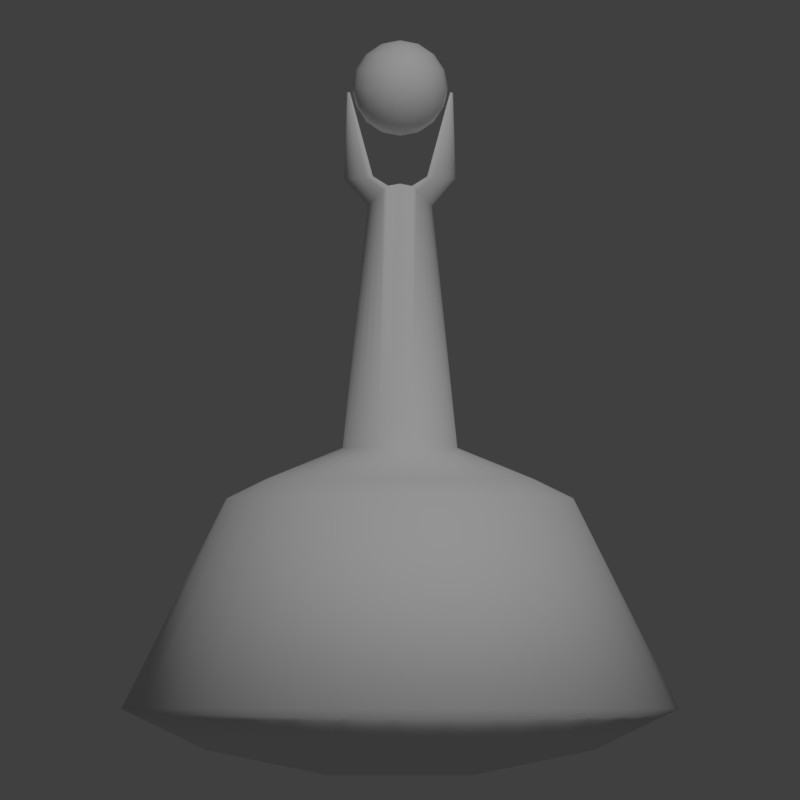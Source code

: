 # Source: cloak.blend  (saved by Blender 2.79.0; exported with 4.5.12 LTS)
import bpy
from mathutils import Matrix  # noqa: F401  (used for matrix-valued properties, if any)

bpy.ops.wm.read_factory_settings(use_empty=True)
scene = bpy.context.scene
scene.name = 'Scene'

# ---- collections
col_collection_1 = bpy.data.collections.new('Collection 1'); scene.collection.children.link(col_collection_1)

# ---- materials (node trees are filled in below, after node groups)
mat_eye = bpy.data.materials.new('Eye')
mat_eye.alpha_threshold = 0.0
mat_eye.use_transparent_shadow = False
mat_eye.roughness = 0.5
mat_eye.specular_intensity = 0.0
mat_metal_001 = bpy.data.materials.new('Metal.001')
mat_metal_001.alpha_threshold = 0.0
mat_metal_001.use_transparent_shadow = False
mat_metal_001.roughness = 0.5
mat_metal_001.specular_intensity = 0.0
mat_final = bpy.data.materials.new('final')
mat_final.alpha_threshold = 0.0
mat_final.use_transparent_shadow = False
mat_final.roughness = 0.5
mat_final.specular_intensity = 0.0

# ---- material node trees

# ---- world
world_world = bpy.data.worlds.new('World'); scene.world = world_world
world_world.color = (0.05088, 0.05088, 0.05088)
world_world.use_sun_shadow = False
world_world.sun_shadow_jitter_overblur = 0.0
world_world.cycles.sampling_method = 'MANUAL'

# ---- cameras
cam_camera = bpy.data.cameras.new('Camera')
cam_camera.type = 'ORTHO'
cam_camera.clip_end = 100.0
cam_camera.lens = 35.0
cam_camera.sensor_width = 32.0
cam_camera.sensor_height = 18.0
cam_camera.ortho_scale = 0.28
cam_camera.dof.focus_distance = 0.0
cam_camera.dof.aperture_fstop = 128.0

# ---- lights
light_lamp = bpy.data.lights.new('Lamp', 'SUN')
light_lamp.transmission_factor = 0.0
light_lamp.cutoff_distance = 30.0
light_lamp.angle = 0.1993
light_lamp.energy = 1.0
light_lamp.shadow_buffer_clip_start = 1.001
light_lamp.shadow_soft_size = 0.1
light_lamp.shadow_cascade_max_distance = 1000.0

# ---- meshes
me_sphere = bpy.data.meshes.new('Sphere')
me_sphere.from_pydata([(0.0, 0.7071, 0.7071), (0.0, 0.9239, 0.3827), (0.0, 0.9239, -0.3827), (0.0, 0.3827, -0.9239), (0.1464, 0.3536, 0.9239), (0.2706, 0.6533, 0.7071), (0.3536, 0.8536, 0.3827), (0.3827, 0.9239, -4.371e-08), (0.3536, 0.8536, -0.3827), (0.2706, 0.6533, -0.7071), (0.1464, 0.3536, -0.9239), (0.2706, 0.2706, 0.9239), (0.5, 0.5, 0.7071), (0.6533, 0.6533, 0.3827), (0.7071, 0.7071, -4.371e-08), (0.6533, 0.6533, -0.3827), (0.5, 0.5, -0.7071), (0.2706, 0.2706, -0.9239), (0.3536, 0.1464, 0.9239), (0.6533, 0.2706, 0.7071), (0.8536, 0.3536, 0.3827), (0.9239, 0.3827, -4.371e-08), (0.8536, 0.3536, -0.3827), (0.6533, 0.2706, -0.7071), (0.3536, 0.1464, -0.9239), (0.3827, 1.307e-07, 0.9239), (0.7071, 7.11e-08, 0.7071), (0.9239, 1.149e-08, 0.3827), (1.0, 1.149e-08, -4.371e-08), (0.9239, 1.149e-08, -0.3827), (0.7071, 7.11e-08, -0.7071), (0.3827, 5.62e-08, -0.9239), (0.3536, -0.1464, 0.9239), (0.6533, -0.2706, 0.7071), (0.8536, -0.3536, 0.3827), (0.9239, -0.3827, -4.371e-08), (0.8536, -0.3536, -0.3827), (0.6533, -0.2706, -0.7071), (0.3536, -0.1464, -0.9239), (0.2706, -0.2706, 0.9239), (0.5, -0.5, 0.7071), (0.6533, -0.6533, 0.3827), (0.7071, -0.7071, -4.371e-08), (0.6533, -0.6533, -0.3827), (0.5, -0.5, -0.7071), (0.2706, -0.2706, -0.9239), (0.1464, -0.3536, 0.9239), (0.2706, -0.6533, 0.7071), (0.3536, -0.8536, 0.3827), (0.3827, -0.9239, -4.371e-08), (0.3536, -0.8536, -0.3827), (0.2706, -0.6533, -0.7071), (0.1464, -0.3536, -0.9239), (-7.268e-08, -0.3827, 0.9239), (-2.664e-07, -0.7071, 0.7071), (-2.962e-07, -0.9239, 0.3827), (-3.26e-07, -1.0, -4.371e-08), (-2.962e-07, -0.9239, -0.3827), (-2.664e-07, -0.7071, -0.7071), (-1.621e-07, -0.3827, -0.9239), (-0.1464, -0.3536, 0.9239), (-0.2706, -0.6533, 0.7071), (-0.3536, -0.8536, 0.3827), (-0.3827, -0.9239, -4.371e-08), (-0.3536, -0.8536, -0.3827), (-0.2706, -0.6533, -0.7071), (-0.1464, -0.3536, -0.9239), (-0.2706, -0.2706, 0.9239), (-0.5, -0.5, 0.7071), (-0.6533, -0.6533, 0.3827), (-0.7071, -0.7071, -4.371e-08), (-0.6533, -0.6533, -0.3827), (-0.5, -0.5, -0.7071), (-0.2706, -0.2706, -0.9239), (-0.3536, -0.1464, 0.9239), (-0.6533, -0.2706, 0.7071), (-0.8536, -0.3536, 0.3827), (-0.9239, -0.3827, -4.371e-08), (-0.8536, -0.3536, -0.3827), (-0.6533, -0.2706, -0.7071), (-0.3536, -0.1464, -0.9239), (-0.3827, 2.499e-07, 0.9239), (-0.7071, 4.883e-07, 0.7071), (-0.9239, 5.181e-07, 0.3827), (-1.0, 6.075e-07, -4.371e-08), (-0.9239, 5.181e-07, -0.3827), (-0.7071, 4.883e-07, -0.7071), (-0.3827, 3.393e-07, -0.9239), (-0.3536, 0.1464, 0.9239), (-0.6533, 0.2706, 0.7071), (-0.8536, 0.3536, 0.3827), (-0.9239, 0.3827, -4.371e-08), (-0.8536, 0.3536, -0.3827), (-0.6533, 0.2706, -0.7071), (-0.3536, 0.1464, -0.9239), (-0.2706, 0.2706, 0.9239), (-0.5, 0.5, 0.7071), (-0.6533, 0.6533, 0.3827), (-0.7071, 0.7071, -4.371e-08), (-0.6533, 0.6533, -0.3827), (-0.5, 0.5, -0.7071), (-0.2706, 0.2706, -0.9239), (-0.1464, 0.3536, 0.9239), (-0.2706, 0.6533, 0.7071), (-0.3536, 0.8536, 0.3827), (-0.3827, 0.9239, -4.371e-08), (-0.3536, 0.8536, -0.3827), (-0.2706, 0.6533, -0.7071), (-0.1464, 0.3536, -0.9239), (-6.75e-14, 5.063e-14, 1.0), (1.061e-07, 0.3827, 0.9239), (6.575e-07, 1.0, -4.371e-08), (4.34e-07, 0.7071, -0.7071), (0.0, 1.51e-07, -1.0), (3.544e-07, 5.829, -12.98), (1.137, 5.717, -12.98), (2.231, 5.385, -12.98), (3.238, 4.847, -12.98), (4.122, 4.122, -12.98), (4.847, 3.238, -12.98), (5.385, 2.231, -12.98), (5.717, 1.137, -12.98), (5.829, 1.536e-06, -12.98), (5.717, -1.137, -12.98), (5.385, -2.231, -12.98), (4.847, -3.238, -12.98), (4.122, -4.122, -12.98), (3.238, -4.847, -12.98), (2.231, -5.385, -12.98), (1.137, -5.717, -12.98), (-1.545e-06, -5.829, -12.98), (-1.137, -5.717, -12.98), (-2.231, -5.385, -12.98), (-3.238, -4.847, -12.98), (-4.122, -4.122, -12.98), (-4.847, -3.238, -12.98), (-5.385, -2.231, -12.98), (-5.717, -1.137, -12.98), (-5.829, 6.724e-06, -12.98), (-5.717, 1.137, -12.98), (-5.385, 2.231, -12.98), (-4.847, 3.238, -12.98), (-4.122, 4.122, -12.98), (-3.238, 4.847, -12.98), (-2.231, 5.385, -12.98), (-1.137, 5.717, -12.98), (1.387, 3.349, -8.577), (-0.7073, -3.556, -8.577), (-3.556, -0.7073, -8.577), (3.556, 0.7073, -8.577), (-2.564, 2.564, -8.577), (1.387, -3.349, -8.577), (0.7073, 3.556, -8.577), (-2.014, -3.014, -8.577), (2.564, 2.564, -8.577), (-3.556, 0.7073, -8.577), (3.556, -0.7073, -8.577), (-3.349, -1.387, -8.577), (-1.387, 3.349, -8.577), (-8.269e-07, -3.625, -8.577), (-3.014, -2.014, -8.577), (3.349, 1.387, -8.577), (-3.014, 2.014, -8.577), (3.014, -2.014, -8.577), (2.014, -3.014, -8.577), (3.544e-07, 3.625, -8.577), (-1.387, -3.349, -8.577), (2.014, 3.014, -8.577), (-3.625, 4.596e-06, -8.577), (3.625, 1.369e-06, -8.577), (-2.014, 3.014, -8.577), (0.7073, -3.556, -8.577), (-2.564, -2.564, -8.577), (3.014, 2.014, -8.577), (-3.349, 1.387, -8.577), (3.349, -1.387, -8.577), (2.564, -2.564, -8.577), (-0.7073, 3.556, -8.577), (-0.5457, 2.743, -8.174), (4.34e-07, 2.797, -8.174), (0.5457, 2.743, -8.174), (2.584, 1.07, -8.174), (2.743, 0.5457, -8.174), (1.554, -2.326, -8.174), (1.978, -1.978, -8.174), (-1.554, -2.326, -8.174), (-1.07, -2.584, -8.174), (-2.797, 4.037e-06, -8.174), (-2.743, 0.5457, -8.174), (-1.07, 2.584, -8.174), (2.326, 1.554, -8.174), (2.326, -1.554, -8.174), (-0.5457, -2.743, -8.174), (-2.743, -0.5457, -8.174), (-1.554, 2.326, -8.174), (1.978, 1.978, -8.174), (2.584, -1.07, -8.174), (-4.774e-07, -2.797, -8.174), (-2.584, -1.07, -8.174), (-1.978, 1.978, -8.174), (1.554, 2.326, -8.174), (2.743, -0.5457, -8.174), (0.5457, -2.743, -8.174), (-2.326, -1.554, -8.174), (-2.326, 1.554, -8.174), (1.07, 2.584, -8.174), (2.797, 1.547e-06, -8.174), (1.07, -2.584, -8.174), (-1.978, -1.978, -8.174), (-2.584, 1.07, -8.174), (-0.2339, 1.176, -7.524), (5.851e-07, 1.199, -7.524), (0.2339, 1.176, -7.524), (1.108, 0.4589, -7.524), (1.176, 0.2339, -7.524), (0.6662, -0.997, -7.524), (0.8479, -0.8479, -7.524), (-0.6662, -0.997, -7.524), (-0.4589, -1.108, -7.524), (-1.199, 2.974e-06, -7.524), (-1.176, 0.2339, -7.524), (-0.4589, 1.108, -7.524), (0.997, 0.6662, -7.524), (0.997, -0.6662, -7.524), (-0.2339, -1.176, -7.524), (-1.176, -0.2339, -7.524), (-0.6662, 0.997, -7.524), (0.8479, 0.8479, -7.524), (1.108, -0.4589, -7.524), (1.944e-07, -1.199, -7.524), (-1.108, -0.4589, -7.524), (-0.8479, 0.8479, -7.524), (0.6662, 0.997, -7.524), (1.176, -0.2339, -7.524), (0.2339, -1.176, -7.524), (-0.997, -0.6662, -7.524), (-0.997, 0.6662, -7.524), (0.4589, 1.108, -7.524), (1.199, 1.907e-06, -7.524), (0.4589, -1.108, -7.524), (-0.8479, -0.8479, -7.524), (-1.108, 0.4589, -7.524), (-0.2503, 0.7302, -2.042), (8.418e-07, 0.7445, -1.999), (0.2503, 0.7302, -2.047), (0.634, 0.2849, -2.431), (0.664, 0.1453, -2.461), (0.4401, -0.6191, -2.237), (0.5199, -0.5265, -2.317), (-0.4401, -0.6191, -2.232), (-0.3491, -0.6879, -2.141), (-0.6741, 2.404e-06, -2.466), (-0.6639, 0.1453, -2.456), (-0.3491, 0.6879, -2.141), (0.5853, 0.4136, -2.382), (0.5853, -0.4136, -2.382), (-0.2503, -0.7302, -2.042), (-0.6639, -0.1452, -2.456), (-0.4401, 0.6191, -2.232), (0.5199, 0.5265, -2.317), (0.634, -0.2849, -2.431), (5.992e-07, -0.7445, -1.999), (-0.634, -0.2849, -2.426), (-0.5199, 0.5265, -2.312), (0.4401, 0.6191, -2.237), (0.664, -0.1452, -2.461), (0.2503, -0.7302, -2.047), (-0.5853, -0.4136, -2.377), (-0.5853, 0.4136, -2.377), (0.3491, 0.6879, -2.146), (0.6741, 1.741e-06, -2.471), (0.3491, -0.6879, -2.146), (-0.5199, -0.5265, -2.312), (-0.634, 0.2849, -2.426), (5.994e-07, 4.06, -13.84), (0.7921, 3.982, -13.84), (1.554, 3.751, -13.84), (2.256, 3.376, -13.84), (2.871, 2.871, -13.84), (3.376, 2.256, -13.84), (3.751, 1.554, -13.84), (3.982, 0.7921, -13.84), (4.06, 1.906e-06, -13.84), (3.982, -0.7921, -13.84), (3.751, -1.554, -13.84), (3.376, -2.256, -13.84), (2.871, -2.871, -13.84), (2.256, -3.376, -13.84), (1.554, -3.751, -13.84), (0.7921, -3.982, -13.84), (-7.236e-07, -4.06, -13.84), (-0.7921, -3.982, -13.84), (-1.554, -3.751, -13.84), (-2.256, -3.376, -13.84), (-2.871, -2.871, -13.84), (-3.376, -2.256, -13.84), (-3.751, -1.554, -13.84), (-3.982, -0.7921, -13.84), (-4.06, 5.52e-06, -13.84), (-3.982, 0.7921, -13.84), (-3.751, 1.554, -13.84), (-3.376, 2.256, -13.84), (-2.871, 2.871, -13.84), (-2.256, 3.376, -13.84), (-1.554, 3.751, -13.84), (-0.7921, 3.982, -13.84), (8.476e-07, 1.559, -14.36), (0.3042, 1.529, -14.36), (0.5967, 1.441, -14.36), (0.8663, 1.296, -14.36), (1.103, 1.103, -14.36), (1.296, 0.8663, -14.36), (1.441, 0.5967, -14.36), (1.529, 0.3042, -14.36), (1.559, 2.524e-06, -14.36), (1.529, -0.3042, -14.36), (1.441, -0.5967, -14.36), (1.296, -0.8663, -14.36), (1.103, -1.103, -14.36), (0.8663, -1.296, -14.36), (0.5967, -1.441, -14.36), (0.3042, -1.529, -14.36), (3.396e-07, -1.559, -14.36), (-0.3042, -1.529, -14.36), (-0.5967, -1.441, -14.36), (-0.8663, -1.296, -14.36), (-1.103, -1.103, -14.36), (-1.296, -0.8663, -14.36), (-1.441, -0.5967, -14.36), (-1.529, -0.3042, -14.36), (-1.559, 3.912e-06, -14.36), (-1.529, 0.3042, -14.36), (-1.441, 0.5967, -14.36), (-1.296, 0.8663, -14.36), (-1.103, 1.103, -14.36), (-0.8663, 1.296, -14.36), (-0.5967, 1.441, -14.36), (-0.3042, 1.529, -14.36), (-0.8363, -0.6191, -1.865), (-0.7081, -0.6879, -1.854), (-1.166, 1.981e-06, -1.894), (-1.152, 0.1453, -1.893), (-0.7081, 0.6879, -1.854), (-0.5689, 0.7302, -1.842), (-0.5689, -0.7302, -1.842), (-1.152, -0.1452, -1.893), (-0.8363, 0.6191, -1.865), (-1.109, -0.2849, -1.889), (-0.9487, 0.5265, -1.875), (-1.041, -0.4136, -1.883), (-1.041, 0.4136, -1.883), (-0.9487, -0.5265, -1.875), (-1.109, 0.2849, -1.889), (1.109, 0.2849, -1.894), (1.152, 0.1453, -1.898), (0.8363, -0.6191, -1.87), (0.9487, -0.5265, -1.88), (1.041, 0.4136, -1.888), (1.041, -0.4136, -1.888), (0.9487, 0.5265, -1.88), (1.109, -0.2849, -1.894), (0.8363, 0.6191, -1.87), (1.152, -0.1452, -1.898), (0.7081, 0.6879, -1.859), (1.166, 1.817e-06, -1.899), (0.5689, -0.7302, -1.847), (0.7081, -0.6879, -1.859), (0.5689, 0.7302, -1.847), (-1.073, -0.0619, -0.0877), (-1.061, -0.06878, -0.08657), (-1.106, 7.304e-07, -0.09058), (-1.105, 0.01453, -0.09045), (-1.061, 0.06879, -0.08657), (-1.047, 0.07302, -0.08536), (-1.047, -0.07302, -0.08536), (-1.105, -0.01452, -0.09046), (-1.073, 0.06191, -0.0877), (-1.101, -0.02849, -0.09009), (-1.085, 0.05265, -0.08868), (-1.094, -0.04136, -0.08949), (-1.094, 0.04136, -0.08949), (-1.085, -0.05265, -0.08868), (-1.101, 0.02849, -0.09009), (1.101, 0.02849, -0.09502), (1.105, 0.01453, -0.09539), (1.073, -0.0619, -0.09263), (1.085, -0.05264, -0.09361), (1.094, 0.04137, -0.09442), (1.094, -0.04136, -0.09442), (1.085, 0.05265, -0.09361), (1.101, -0.02849, -0.09502), (1.073, 0.06191, -0.09263), (1.105, -0.01452, -0.09539), (1.061, 0.06879, -0.09151), (1.106, 2.056e-06, -0.09551), (1.047, -0.07302, -0.09029), (1.061, -0.06878, -0.09151), (1.047, 0.07302, -0.09029)], [], [(0, 110, 4, 5), (3, 112, 9, 10), (2, 111, 7, 8), (1, 0, 5, 6), (110, 109, 4), (113, 3, 10), (112, 2, 8, 9), (111, 1, 6, 7), (8, 7, 14, 15), (6, 5, 12, 13), (4, 109, 11), (113, 10, 17), (9, 8, 15, 16), (7, 6, 13, 14), (5, 4, 11, 12), (10, 9, 16, 17), (113, 17, 24), (16, 15, 22, 23), (14, 13, 20, 21), (12, 11, 18, 19), (17, 16, 23, 24), (15, 14, 21, 22), (13, 12, 19, 20), (11, 109, 18), (21, 20, 27, 28), (19, 18, 25, 26), (24, 23, 30, 31), (22, 21, 28, 29), (20, 19, 26, 27), (18, 109, 25), (113, 24, 31), (23, 22, 29, 30), (31, 30, 37, 38), (29, 28, 35, 36), (27, 26, 33, 34), (25, 109, 32), (113, 31, 38), (30, 29, 36, 37), (28, 27, 34, 35), (26, 25, 32, 33), (34, 33, 40, 41), (32, 109, 39), (113, 38, 45), (37, 36, 43, 44), (35, 34, 41, 42), (33, 32, 39, 40), (38, 37, 44, 45), (36, 35, 42, 43), (113, 45, 52), (44, 43, 50, 51), (42, 41, 48, 49), (40, 39, 46, 47), (45, 44, 51, 52), (43, 42, 49, 50), (41, 40, 47, 48), (39, 109, 46), (47, 46, 53, 54), (52, 51, 58, 59), (50, 49, 56, 57), (48, 47, 54, 55), (46, 109, 53), (113, 52, 59), (51, 50, 57, 58), (49, 48, 55, 56), (59, 58, 65, 66), (57, 56, 63, 64), (55, 54, 61, 62), (53, 109, 60), (113, 59, 66), (58, 57, 64, 65), (56, 55, 62, 63), (54, 53, 60, 61), (60, 109, 67), (113, 66, 73), (65, 64, 71, 72), (63, 62, 69, 70), (61, 60, 67, 68), (66, 65, 72, 73), (64, 63, 70, 71), (62, 61, 68, 69), (72, 71, 78, 79), (70, 69, 76, 77), (68, 67, 74, 75), (73, 72, 79, 80), (71, 70, 77, 78), (69, 68, 75, 76), (67, 109, 74), (113, 73, 80), (80, 79, 86, 87), (78, 77, 84, 85), (76, 75, 82, 83), (74, 109, 81), (113, 80, 87), (79, 78, 85, 86), (77, 76, 83, 84), (75, 74, 81, 82), (85, 84, 91, 92), (83, 82, 89, 90), (81, 109, 88), (113, 87, 94), (86, 85, 92, 93), (84, 83, 90, 91), (82, 81, 88, 89), (87, 86, 93, 94), (113, 94, 101), (93, 92, 99, 100), (91, 90, 97, 98), (89, 88, 95, 96), (94, 93, 100, 101), (92, 91, 98, 99), (90, 89, 96, 97), (88, 109, 95), (98, 97, 104, 105), (96, 95, 102, 103), (101, 100, 107, 108), (99, 98, 105, 106), (97, 96, 103, 104), (95, 109, 102), (113, 101, 108), (100, 99, 106, 107), (108, 107, 112, 3), (106, 105, 111, 2), (104, 103, 0, 1), (102, 109, 110), (113, 108, 3), (107, 106, 2, 112), (105, 104, 1, 111), (103, 102, 110, 0), (114, 165, 152, 115), (115, 152, 146, 116), (116, 146, 167, 117), (117, 167, 154, 118), (118, 154, 173, 119), (119, 173, 161, 120), (120, 161, 149, 121), (121, 149, 169, 122), (122, 169, 156, 123), (123, 156, 175, 124), (124, 175, 163, 125), (125, 163, 176, 126), (126, 176, 164, 127), (127, 164, 151, 128), (128, 151, 171, 129), (129, 171, 159, 130), (130, 159, 147, 131), (131, 147, 166, 132), (132, 166, 153, 133), (133, 153, 172, 134), (134, 172, 160, 135), (135, 160, 157, 136), (136, 157, 148, 137), (137, 148, 168, 138), (138, 168, 155, 139), (139, 155, 174, 140), (140, 174, 162, 141), (141, 162, 150, 142), (142, 150, 170, 143), (143, 170, 158, 144), (144, 158, 177, 145), (145, 177, 165, 114), (134, 135, 295, 294), (163, 175, 196, 191), (199, 204, 236, 231), (165, 177, 178, 179), (146, 152, 180, 205), (147, 159, 197, 192), (152, 165, 179, 180), (169, 149, 182, 206), (148, 157, 198, 193), (149, 161, 181, 182), (151, 164, 183, 207), (170, 150, 199, 194), (164, 176, 184, 183), (172, 153, 185, 208), (154, 167, 200, 195), (153, 166, 186, 185), (174, 155, 188, 209), (175, 156, 201, 196), (155, 168, 187, 188), (159, 171, 202, 197), (177, 158, 189, 178), (157, 160, 203, 198), (161, 173, 190, 181), (150, 162, 204, 199), (176, 163, 191, 184), (167, 146, 205, 200), (166, 147, 192, 186), (156, 169, 206, 201), (168, 148, 193, 187), (171, 151, 207, 202), (158, 170, 194, 189), (160, 172, 208, 203), (173, 154, 195, 190), (162, 174, 209, 204), (234, 239, 271, 266), (184, 191, 223, 216), (200, 205, 237, 232), (186, 192, 224, 218), (201, 206, 238, 233), (187, 193, 225, 219), (202, 207, 239, 234), (189, 194, 226, 221), (203, 208, 240, 235), (190, 195, 227, 222), (204, 209, 241, 236), (191, 196, 228, 223), (179, 178, 210, 211), (205, 180, 212, 237), (192, 197, 229, 224), (180, 179, 211, 212), (206, 182, 214, 238), (193, 198, 230, 225), (182, 181, 213, 214), (207, 183, 215, 239), (194, 199, 231, 226), (183, 184, 216, 215), (208, 185, 217, 240), (195, 200, 232, 227), (185, 186, 218, 217), (209, 188, 220, 241), (196, 201, 233, 228), (188, 187, 219, 220), (197, 202, 234, 229), (178, 189, 221, 210), (198, 203, 235, 230), (181, 190, 222, 213), (221, 226, 258, 253), (235, 240, 272, 267), (222, 227, 259, 254), (236, 241, 273, 268), (223, 228, 260, 255), (211, 210, 242, 243), (237, 212, 244, 269), (224, 229, 261, 256), (212, 211, 243, 244), (238, 214, 246, 270), (225, 230, 262, 257), (214, 213, 245, 246), (239, 215, 247, 271), (226, 231, 263, 258), (215, 216, 248, 247), (240, 217, 249, 272), (227, 232, 264, 259), (217, 218, 250, 249), (241, 220, 252, 273), (228, 233, 265, 260), (220, 219, 251, 252), (229, 234, 266, 261), (210, 221, 253, 242), (230, 235, 267, 262), (213, 222, 254, 245), (231, 236, 268, 263), (216, 223, 255, 248), (232, 237, 269, 264), (218, 224, 256, 250), (233, 238, 270, 265), (219, 225, 257, 251), (291, 292, 324, 323), (114, 115, 275, 274), (121, 122, 282, 281), (128, 129, 289, 288), (141, 142, 302, 301), (135, 136, 296, 295), (122, 123, 283, 282), (115, 116, 276, 275), (129, 130, 290, 289), (142, 143, 303, 302), (116, 117, 277, 276), (123, 124, 284, 283), (136, 137, 297, 296), (130, 131, 291, 290), (143, 144, 304, 303), (117, 118, 278, 277), (124, 125, 285, 284), (137, 138, 298, 297), (131, 132, 292, 291), (144, 145, 305, 304), (118, 119, 279, 278), (145, 114, 274, 305), (125, 126, 286, 285), (138, 139, 299, 298), (132, 133, 293, 292), (119, 120, 280, 279), (126, 127, 287, 286), (139, 140, 300, 299), (133, 134, 294, 293), (120, 121, 281, 280), (127, 128, 288, 287), (140, 141, 301, 300), (306, 307, 308, 309, 310, 311, 312, 313, 314, 315, 316, 317, 318, 319, 320, 321, 322, 323, 324, 325, 326, 327, 328, 329, 330, 331, 332, 333, 334, 335, 336, 337), (278, 279, 311, 310), (305, 274, 306, 337), (292, 293, 325, 324), (279, 280, 312, 311), (293, 294, 326, 325), (280, 281, 313, 312), (294, 295, 327, 326), (281, 282, 314, 313), (295, 296, 328, 327), (282, 283, 315, 314), (296, 297, 329, 328), (283, 284, 316, 315), (297, 298, 330, 329), (284, 285, 317, 316), (298, 299, 331, 330), (285, 286, 318, 317), (299, 300, 332, 331), (286, 287, 319, 318), (300, 301, 333, 332), (287, 288, 320, 319), (274, 275, 307, 306), (301, 302, 334, 333), (288, 289, 321, 320), (275, 276, 308, 307), (302, 303, 335, 334), (289, 290, 322, 321), (276, 277, 309, 308), (303, 304, 336, 335), (290, 291, 323, 322), (277, 278, 310, 309), (304, 305, 337, 336), (244, 243, 261, 266), (243, 242, 256, 261), (248, 255, 358, 356), (244, 266, 365, 367), (256, 242, 343, 344), (264, 269, 363, 361), (245, 254, 357, 353), (271, 247, 355, 366), (270, 246, 354, 364), (255, 260, 360, 358), (273, 252, 341, 352), (258, 263, 348, 346), (272, 249, 338, 351), (257, 262, 347, 345), (263, 268, 350, 348), (242, 253, 342, 343), (341, 340, 370, 371), (347, 349, 379, 377), (338, 339, 369, 368), (346, 348, 378, 376), (344, 343, 373, 374), (345, 347, 377, 375), (352, 341, 371, 382), (250, 256, 344, 339), (251, 257, 345, 340), (267, 272, 351, 349), (253, 258, 346, 342), (268, 273, 352, 350), (249, 250, 339, 338), (252, 251, 340, 341), (262, 267, 349, 347), (355, 356, 386, 385), (361, 363, 393, 391), (354, 353, 383, 384), (360, 362, 392, 390), (367, 365, 395, 397), (359, 361, 391, 389), (366, 355, 385, 396), (265, 270, 364, 362), (266, 271, 366, 365), (246, 245, 353, 354), (259, 264, 361, 359), (247, 248, 356, 355), (260, 265, 362, 360), (254, 259, 359, 357), (269, 244, 367, 363), (373, 372, 369, 374), (369, 372, 376, 368), (376, 378, 381, 368), (378, 380, 379, 381), (379, 380, 382, 377), (377, 382, 371, 375), (371, 370, 375), (348, 350, 380, 378), (343, 342, 372, 373), (349, 351, 381, 379), (339, 344, 374, 369), (350, 352, 382, 380), (340, 345, 375, 370), (351, 338, 368, 381), (342, 346, 376, 372), (396, 393, 397, 395), (391, 393, 396, 385), (386, 389, 391, 385), (388, 387, 389, 386), (383, 387, 388, 390), (384, 383, 390, 392), (392, 394, 384), (362, 364, 394, 392), (353, 357, 387, 383), (365, 366, 396, 395), (356, 358, 388, 386), (363, 367, 397, 393), (357, 359, 389, 387), (364, 354, 384, 394), (358, 360, 390, 388)])
me_sphere.polygons.foreach_set('use_smooth', [True] * 397)
me_sphere.polygons.foreach_set('material_index', [2, 2, 2, 2, 2, 2, 2, 2, 2, 2, 2, 2, 2, 2, 2, 2, 2, 2, 2, 2, 2, 2, 2, 2, 2, 2, 2, 2, 2, 2, 2, 2, 2, 2, 2, 2, 2, 2, 2, 2, 2, 2, 2, 2, 2, 2, 2, 2, 2, 2, 2, 2, 2, 2, 2, 2, 2, 2, 2, 2, 2, 2, 2, 2, 2, 2, 2, 2, 2, 2, 2, 2, 2, 2, 2, 2, 2, 2, 2, 2, 2, 2, 2, 2, 2, 2, 2, 2, 2, 2, 2, 2, 2, 2, 2, 2, 2, 2, 2, 2, 2, 2, 2, 2, 2, 2, 2, 2, 2, 2, 2, 2, 2, 2, 2, 2, 2, 2, 2, 2, 2, 2, 2, 2, 2, 2, 2, 2, 2, 2, 2, 2, 2, 2, 2, 2, 2, 2, 2, 2, 2, 2, 2, 2, 2, 2, 2, 2, 2, 2, 2, 2, 2, 2, 2, 2, 2, 2, 2, 2, 2, 2, 2, 2, 2, 2, 2, 2, 2, 2, 2, 2, 2, 2, 2, 2, 2, 2, 2, 2, 2, 2, 2, 2, 2, 2, 2, 2, 2, 2, 2, 2, 2, 2, 2, 2, 2, 2, 2, 2, 2, 2, 2, 2, 2, 2, 2, 2, 2, 2, 2, 2, 2, 2, 2, 2, 2, 2, 2, 2, 2, 2, 2, 2, 2, 2, 2, 2, 2, 2, 2, 2, 2, 2, 2, 2, 2, 2, 2, 2, 2, 2, 2, 2, 2, 2, 2, 2, 2, 2, 2, 2, 2, 2, 2, 2, 2, 2, 2, 2, 2, 2, 2, 2, 2, 2, 2, 2, 2, 2, 2, 2, 2, 2, 2, 2, 2, 2, 2, 2, 2, 2, 2, 2, 2, 2, 2, 2, 2, 2, 2, 2, 2, 2, 2, 2, 2, 2, 2, 2, 2, 2, 2, 2, 2, 2, 2, 2, 2, 2, 2, 2, 2, 2, 2, 2, 2, 2, 2, 2, 2, 2, 2, 2, 2, 2, 2, 2, 2, 2, 2, 2, 2, 2, 2, 2, 2, 2, 2, 2, 2, 2, 2, 2, 2, 2, 2, 2, 2, 2, 2, 2, 2, 2, 2, 2, 2, 2, 2, 2, 2, 2, 2, 2, 2, 2, 2, 2, 2, 2, 2, 2, 2, 2, 2, 2, 2, 2, 2, 2, 2, 2, 2, 2, 2, 2, 2, 2, 2, 2, 2, 2, 2, 2, 2, 2, 2])
_uv = me_sphere.uv_layers.new(name='UVMap')
_uv.uv.foreach_set('vector', [0.8847, 0.8577, 0.8873, 0.8437, 0.8943, 0.8437, 0.8976, 0.8577, 0.4754, 0.6935, 0.4605, 0.6908, 0.4655, 0.6797, 0.4781, 0.6875, 0.8906, 0.6852, 0.8897, 0.7011, 0.8724, 0.7016, 0.8746, 0.6857, 0.8898, 0.7181, 0.8908, 0.7335, 0.8786, 0.7339, 0.8738, 0.7186, 0.8873, 0.8437, 0.8907, 0.8274, 0.8943, 0.8437, 0.493, 0.6968, 0.4754, 0.6935, 0.4781, 0.6875, 0.8922, 0.6727, 0.8906, 0.6852, 0.8746, 0.6857, 0.88, 0.6731, 0.8897, 0.7011, 0.8898, 0.7181, 0.8738, 0.7186, 0.8724, 0.7016, 0.8746, 0.6857, 0.8724, 0.7016, 0.8587, 0.7031, 0.8619, 0.6871, 0.8738, 0.7186, 0.8786, 0.7339, 0.8689, 0.735, 0.8611, 0.72, 0.8943, 0.8437, 0.8907, 0.8274, 0.9007, 0.8413, 0.493, 0.6968, 0.4781, 0.6875, 0.483, 0.6829, 0.4655, 0.6797, 0.457, 0.6744, 0.469, 0.6633, 0.4746, 0.6712, 0.8724, 0.7016, 0.8738, 0.7186, 0.8611, 0.72, 0.8587, 0.7031, 0.8976, 0.8577, 0.8943, 0.8437, 0.9007, 0.8413, 0.9095, 0.8531, 0.4781, 0.6875, 0.4655, 0.6797, 0.4746, 0.6712, 0.483, 0.6829, 0.493, 0.6968, 0.483, 0.6829, 0.4895, 0.6804, 0.5149, 0.794, 0.5209, 0.8068, 0.5059, 0.8053, 0.5034, 0.7929, 0.5228, 0.8228, 0.5202, 0.8397, 0.5052, 0.8382, 0.5065, 0.8212, 0.9095, 0.8531, 0.9007, 0.8413, 0.9057, 0.8367, 0.9186, 0.8446, 0.483, 0.6829, 0.4746, 0.6712, 0.4865, 0.6666, 0.4895, 0.6804, 0.5209, 0.8068, 0.5228, 0.8228, 0.5065, 0.8212, 0.5059, 0.8053, 0.5202, 0.8397, 0.5136, 0.8547, 0.5021, 0.8536, 0.5052, 0.8382, 0.9007, 0.8413, 0.8907, 0.8274, 0.9057, 0.8367, 0.5065, 0.8212, 0.5052, 0.8382, 0.4884, 0.8376, 0.4883, 0.8207, 0.9186, 0.8446, 0.9057, 0.8367, 0.9083, 0.8306, 0.9236, 0.8335, 0.4895, 0.6804, 0.4865, 0.6666, 0.4995, 0.6666, 0.4965, 0.6804, 0.5059, 0.8053, 0.5065, 0.8212, 0.4883, 0.8207, 0.4891, 0.8048, 0.5052, 0.8382, 0.5021, 0.8536, 0.4893, 0.8532, 0.4884, 0.8376, 0.9057, 0.8367, 0.8907, 0.8274, 0.9083, 0.8306, 0.493, 0.6968, 0.4895, 0.6804, 0.4965, 0.6804, 0.5034, 0.7929, 0.5059, 0.8053, 0.4891, 0.8048, 0.4906, 0.7925, 0.4965, 0.6804, 0.4995, 0.6666, 0.5114, 0.6712, 0.5029, 0.6829, 0.4891, 0.8048, 0.4883, 0.8207, 0.471, 0.8212, 0.4731, 0.8053, 0.4884, 0.8376, 0.4893, 0.8532, 0.477, 0.8536, 0.4723, 0.8382, 0.9083, 0.8306, 0.8907, 0.8274, 0.9083, 0.8241, 0.493, 0.6968, 0.4965, 0.6804, 0.5029, 0.6829, 0.4906, 0.7925, 0.4891, 0.8048, 0.4731, 0.8053, 0.4783, 0.7929, 0.4883, 0.8207, 0.4884, 0.8376, 0.4723, 0.8382, 0.471, 0.8212, 0.9236, 0.8335, 0.9083, 0.8306, 0.9083, 0.8241, 0.9236, 0.8214, 0.4723, 0.8382, 0.477, 0.8536, 0.4671, 0.8547, 0.4595, 0.8397, 0.9083, 0.8241, 0.8907, 0.8274, 0.9057, 0.8181, 0.493, 0.6968, 0.5029, 0.6829, 0.5079, 0.6875, 0.5114, 0.6712, 0.517, 0.6633, 0.5289, 0.6744, 0.5205, 0.6797, 0.471, 0.8212, 0.4723, 0.8382, 0.4595, 0.8397, 0.457, 0.8228, 0.9236, 0.8214, 0.9083, 0.8241, 0.9057, 0.8181, 0.9186, 0.8103, 0.5029, 0.6829, 0.5114, 0.6712, 0.5205, 0.6797, 0.5079, 0.6875, 0.4731, 0.8053, 0.471, 0.8212, 0.457, 0.8228, 0.4602, 0.8068, 0.493, 0.6968, 0.5079, 0.6875, 0.5106, 0.6935, 0.9166, 0.7364, 0.9225, 0.7493, 0.9074, 0.7479, 0.9051, 0.7354, 0.9243, 0.7654, 0.9218, 0.7822, 0.9066, 0.7808, 0.9079, 0.7639, 0.9186, 0.8103, 0.9057, 0.8181, 0.9007, 0.8135, 0.9095, 0.8018, 0.5079, 0.6875, 0.5205, 0.6797, 0.5255, 0.6908, 0.5106, 0.6935, 0.9225, 0.7493, 0.9243, 0.7654, 0.9079, 0.7639, 0.9074, 0.7479, 0.9218, 0.7822, 0.9153, 0.7972, 0.9037, 0.7962, 0.9066, 0.7808, 0.9057, 0.8181, 0.8907, 0.8274, 0.9007, 0.8135, 0.9095, 0.8018, 0.9007, 0.8135, 0.8943, 0.811, 0.8976, 0.7972, 0.5106, 0.6935, 0.5255, 0.6908, 0.5255, 0.7028, 0.5106, 0.7, 0.9074, 0.7479, 0.9079, 0.7639, 0.8897, 0.7634, 0.8906, 0.7474, 0.9066, 0.7808, 0.9037, 0.7962, 0.8908, 0.7958, 0.8898, 0.7803, 0.9007, 0.8135, 0.8907, 0.8274, 0.8943, 0.811, 0.493, 0.6968, 0.5106, 0.6935, 0.5106, 0.7, 0.9051, 0.7354, 0.9074, 0.7479, 0.8906, 0.7474, 0.8922, 0.735, 0.9079, 0.7639, 0.9066, 0.7808, 0.8898, 0.7803, 0.8897, 0.7634, 0.5106, 0.7, 0.5255, 0.7028, 0.5205, 0.7139, 0.5079, 0.706, 0.8906, 0.7474, 0.8897, 0.7634, 0.8724, 0.7639, 0.8746, 0.7479, 0.8898, 0.7803, 0.8908, 0.7958, 0.8786, 0.7962, 0.8738, 0.7808, 0.8943, 0.811, 0.8907, 0.8274, 0.8873, 0.811, 0.493, 0.6968, 0.5106, 0.7, 0.5079, 0.706, 0.8922, 0.735, 0.8906, 0.7474, 0.8746, 0.7479, 0.88, 0.7354, 0.8897, 0.7634, 0.8898, 0.7803, 0.8738, 0.7808, 0.8724, 0.7639, 0.8976, 0.7972, 0.8943, 0.811, 0.8873, 0.811, 0.8847, 0.7972, 0.8873, 0.811, 0.8907, 0.8274, 0.8808, 0.8135, 0.493, 0.6968, 0.5079, 0.706, 0.5029, 0.7106, 0.5205, 0.7139, 0.5289, 0.7191, 0.517, 0.7302, 0.5114, 0.7224, 0.8724, 0.7639, 0.8738, 0.7808, 0.8611, 0.7822, 0.8587, 0.7654, 0.8847, 0.7972, 0.8873, 0.811, 0.8808, 0.8135, 0.8728, 0.8018, 0.5079, 0.706, 0.5205, 0.7139, 0.5114, 0.7224, 0.5029, 0.7106, 0.8746, 0.7479, 0.8724, 0.7639, 0.8587, 0.7654, 0.8619, 0.7493, 0.8738, 0.7808, 0.8786, 0.7962, 0.8689, 0.7972, 0.8611, 0.7822, 0.5149, 0.7318, 0.5209, 0.7446, 0.5059, 0.7431, 0.5034, 0.7306, 0.5228, 0.7606, 0.5202, 0.7774, 0.5052, 0.7759, 0.5065, 0.759, 0.8728, 0.8018, 0.8808, 0.8135, 0.8759, 0.8181, 0.8636, 0.8103, 0.5029, 0.7106, 0.5114, 0.7224, 0.4995, 0.727, 0.4965, 0.7131, 0.5209, 0.7446, 0.5228, 0.7606, 0.5065, 0.759, 0.5059, 0.7431, 0.5202, 0.7774, 0.5136, 0.7925, 0.5021, 0.7913, 0.5052, 0.7759, 0.8808, 0.8135, 0.8907, 0.8274, 0.8759, 0.8181, 0.493, 0.6968, 0.5029, 0.7106, 0.4965, 0.7131, 0.4965, 0.7131, 0.4995, 0.727, 0.4865, 0.727, 0.4895, 0.7131, 0.5059, 0.7431, 0.5065, 0.759, 0.4883, 0.7584, 0.4891, 0.7426, 0.5052, 0.7759, 0.5021, 0.7913, 0.4893, 0.7909, 0.4884, 0.7754, 0.8759, 0.8181, 0.8907, 0.8274, 0.8732, 0.8241, 0.493, 0.6968, 0.4965, 0.7131, 0.4895, 0.7131, 0.5034, 0.7306, 0.5059, 0.7431, 0.4891, 0.7426, 0.4906, 0.7302, 0.5065, 0.759, 0.5052, 0.7759, 0.4884, 0.7754, 0.4883, 0.7584, 0.8636, 0.8103, 0.8759, 0.8181, 0.8732, 0.8241, 0.8587, 0.8215, 0.4891, 0.7426, 0.4883, 0.7584, 0.471, 0.759, 0.4731, 0.7431, 0.4884, 0.7754, 0.4893, 0.7909, 0.477, 0.7913, 0.4723, 0.7759, 0.8732, 0.8241, 0.8907, 0.8274, 0.8732, 0.8306, 0.493, 0.6968, 0.4895, 0.7131, 0.483, 0.7106, 0.4906, 0.7302, 0.4891, 0.7426, 0.4731, 0.7431, 0.4783, 0.7306, 0.4883, 0.7584, 0.4884, 0.7754, 0.4723, 0.7759, 0.471, 0.759, 0.8587, 0.8215, 0.8732, 0.8241, 0.8732, 0.8306, 0.8587, 0.8335, 0.4895, 0.7131, 0.4865, 0.727, 0.4746, 0.7224, 0.483, 0.7106, 0.493, 0.6968, 0.483, 0.7106, 0.4781, 0.706, 0.4746, 0.7224, 0.469, 0.7302, 0.457, 0.7191, 0.4655, 0.7139, 0.471, 0.759, 0.4723, 0.7759, 0.4595, 0.7774, 0.457, 0.7606, 0.8587, 0.8335, 0.8732, 0.8306, 0.8759, 0.8367, 0.8636, 0.8446, 0.483, 0.7106, 0.4746, 0.7224, 0.4655, 0.7139, 0.4781, 0.706, 0.4731, 0.7431, 0.471, 0.759, 0.457, 0.7606, 0.4602, 0.7446, 0.4723, 0.7759, 0.477, 0.7913, 0.4671, 0.7925, 0.4595, 0.7774, 0.8732, 0.8306, 0.8907, 0.8274, 0.8759, 0.8367, 0.9243, 0.7031, 0.9218, 0.72, 0.9066, 0.7186, 0.9079, 0.7016, 0.8636, 0.8446, 0.8759, 0.8367, 0.8808, 0.8413, 0.8728, 0.8531, 0.4781, 0.706, 0.4655, 0.7139, 0.4605, 0.7028, 0.4754, 0.7, 0.9225, 0.6871, 0.9243, 0.7031, 0.9079, 0.7016, 0.9074, 0.6857, 0.9218, 0.72, 0.9153, 0.735, 0.9037, 0.7339, 0.9066, 0.7186, 0.8759, 0.8367, 0.8907, 0.8274, 0.8808, 0.8413, 0.493, 0.6968, 0.4781, 0.706, 0.4754, 0.7, 0.9166, 0.6742, 0.9225, 0.6871, 0.9074, 0.6857, 0.9051, 0.6731, 0.4754, 0.7, 0.4605, 0.7028, 0.4605, 0.6908, 0.4754, 0.6935, 0.9074, 0.6857, 0.9079, 0.7016, 0.8897, 0.7011, 0.8906, 0.6852, 0.9066, 0.7186, 0.9037, 0.7339, 0.8908, 0.7335, 0.8898, 0.7181, 0.8808, 0.8413, 0.8907, 0.8274, 0.8873, 0.8437, 0.493, 0.6968, 0.4754, 0.7, 0.4754, 0.6935, 0.9051, 0.6731, 0.9074, 0.6857, 0.8906, 0.6852, 0.8922, 0.6727, 0.9079, 0.7016, 0.9066, 0.7186, 0.8898, 0.7181, 0.8897, 0.7011, 0.8728, 0.8531, 0.8808, 0.8413, 0.8873, 0.8437, 0.8847, 0.8577, 0.773, 0.5386, 0.9926, 0.5239, 0.9942, 0.554, 0.7754, 0.5871, 0.7754, 0.5871, 0.9942, 0.554, 0.9967, 0.5822, 0.7794, 0.6324, 0.7794, 0.6324, 0.9967, 0.5822, 1.0, 0.6073, 0.7848, 0.6727, 0.5565, 0.3143, 0.7721, 0.3847, 0.7685, 0.407, 0.5507, 0.3503, 0.5507, 0.3503, 0.7685, 0.407, 0.7659, 0.4331, 0.5465, 0.3923, 0.5465, 0.3923, 0.7659, 0.4331, 0.7642, 0.462, 0.5438, 0.4387, 0.5438, 0.4387, 0.7642, 0.462, 0.7637, 0.4925, 0.5429, 0.4877, 0.5429, 0.4877, 0.7637, 0.4925, 0.7642, 0.5234, 0.5438, 0.5375, 0.5438, 0.5375, 0.7642, 0.5234, 0.7659, 0.5537, 0.5465, 0.5861, 0.5465, 0.5861, 0.7659, 0.5537, 0.7685, 0.582, 0.5507, 0.6316, 0.5507, 0.6316, 0.7685, 0.582, 0.7721, 0.6073, 0.5565, 0.6724, 0.2418, 0.5054, 0.457, 0.5754, 0.4537, 0.5981, 0.2365, 0.5418, 0.2365, 0.5418, 0.4537, 0.5981, 0.4512, 0.6244, 0.2325, 0.5842, 0.2325, 0.5842, 0.4512, 0.6244, 0.4497, 0.6535, 0.23, 0.6308, 0.23, 0.6308, 0.4497, 0.6535, 0.4492, 0.684, 0.2292, 0.68, 0.2292, 0.68, 0.4492, 0.684, 0.4497, 0.715, 0.23, 0.7297, 0.23, 0.7297, 0.4497, 0.715, 0.4512, 0.7451, 0.2325, 0.7781, 0.2325, 0.7781, 0.4512, 0.7451, 0.4537, 0.7732, 0.2365, 0.8234, 0.2365, 0.8234, 0.4537, 0.7732, 0.457, 0.7983, 0.2418, 0.8638, 0.01355, 0.5054, 0.2292, 0.5757, 0.2256, 0.5981, 0.007797, 0.5414, 0.007797, 0.5414, 0.2256, 0.5981, 0.2229, 0.6242, 0.003521, 0.5834, 0.003521, 0.5834, 0.2229, 0.6242, 0.2213, 0.6531, 0.0008889, 0.6298, 0.0008889, 0.6298, 0.2213, 0.6531, 0.2207, 0.6835, 0.0, 0.6788, 0.0, 0.6788, 0.2207, 0.6835, 0.2213, 0.7145, 0.0008888, 0.7285, 0.0008888, 0.7285, 0.2213, 0.7145, 0.2229, 0.7447, 0.003521, 0.7771, 0.003521, 0.7771, 0.2229, 0.7447, 0.2256, 0.7731, 0.007796, 0.8227, 0.007796, 0.8227, 0.2256, 0.7731, 0.2292, 0.7984, 0.01355, 0.8634, 0.7848, 0.3143, 1.0, 0.3844, 0.9967, 0.4071, 0.7794, 0.3508, 0.7794, 0.3508, 0.9967, 0.4071, 0.9942, 0.4334, 0.7754, 0.3931, 0.7754, 0.3931, 0.9942, 0.4334, 0.9926, 0.4624, 0.773, 0.4398, 0.773, 0.4398, 0.9926, 0.4624, 0.9921, 0.493, 0.7721, 0.4889, 0.7721, 0.4889, 0.9921, 0.493, 0.9926, 0.5239, 0.773, 0.5386, 0.4823, 0.09161, 0.5121, 0.133, 0.4391, 0.1693, 0.4184, 0.1405, 0.5622, 0.2316, 0.5494, 0.203, 0.5871, 0.1926, 0.597, 0.2147, 0.8135, 0.07992, 0.8277, 0.09978, 0.7628, 0.1327, 0.7567, 0.1242, 0.7283, 0.0, 0.7609, 0.006037, 0.7503, 0.04063, 0.7252, 0.03597, 0.6625, 0.006047, 0.6951, 3.355e-06, 0.6995, 0.03597, 0.6744, 0.04064, 0.7283, 0.3143, 0.6951, 0.3143, 0.6995, 0.2785, 0.7252, 0.2785, 0.6951, 3.355e-06, 0.7283, 0.0, 0.7252, 0.03597, 0.6995, 0.03597, 0.5429, 0.1417, 0.5494, 0.1113, 0.5871, 0.1219, 0.5821, 0.1453, 0.874, 0.203, 0.8613, 0.2316, 0.8277, 0.2147, 0.8375, 0.1926, 0.5494, 0.1113, 0.5622, 0.08274, 0.597, 0.09981, 0.5871, 0.1219, 0.6318, 0.2965, 0.6041, 0.2793, 0.6293, 0.2514, 0.6507, 0.2647, 0.8193, 0.03508, 0.8428, 0.05697, 0.8135, 0.07992, 0.7953, 0.06304, 0.6041, 0.2793, 0.5806, 0.2574, 0.6112, 0.2345, 0.6293, 0.2514, 0.8193, 0.2792, 0.7916, 0.2964, 0.774, 0.2647, 0.7953, 0.2514, 0.6041, 0.0351, 0.6318, 0.0179, 0.6507, 0.04978, 0.6293, 0.06305, 0.7916, 0.2964, 0.7609, 0.3083, 0.7503, 0.2738, 0.774, 0.2647, 0.874, 0.1113, 0.8805, 0.1417, 0.8425, 0.1453, 0.8375, 0.1218, 0.5494, 0.203, 0.5429, 0.1727, 0.5821, 0.1692, 0.5871, 0.1926, 0.8805, 0.1417, 0.8805, 0.1726, 0.8425, 0.1692, 0.8425, 0.1453, 0.6951, 0.3143, 0.6625, 0.3083, 0.6744, 0.2738, 0.6995, 0.2785, 0.7609, 0.006037, 0.7916, 0.01788, 0.774, 0.04977, 0.7503, 0.04063, 0.8613, 0.2316, 0.8428, 0.2574, 0.8135, 0.2345, 0.8277, 0.2147, 0.5622, 0.08274, 0.5806, 0.057, 0.6112, 0.07994, 0.597, 0.09981, 0.8428, 0.05697, 0.8613, 0.08271, 0.8277, 0.09978, 0.8135, 0.07992, 0.5806, 0.2574, 0.5622, 0.2316, 0.597, 0.2147, 0.6112, 0.2345, 0.6318, 0.0179, 0.6625, 0.006047, 0.6744, 0.04064, 0.6507, 0.04978, 0.7609, 0.3083, 0.7283, 0.3143, 0.7252, 0.2785, 0.7503, 0.2738, 0.5429, 0.1727, 0.5429, 0.1417, 0.5821, 0.1453, 0.5821, 0.1692, 0.8805, 0.1726, 0.874, 0.203, 0.8375, 0.1926, 0.8425, 0.1692, 0.6625, 0.3083, 0.6318, 0.2965, 0.6507, 0.2647, 0.6744, 0.2738, 0.7916, 0.01788, 0.8193, 0.03508, 0.7953, 0.06304, 0.774, 0.04977, 0.8428, 0.2574, 0.8193, 0.2792, 0.7953, 0.2514, 0.8135, 0.2345, 0.5806, 0.057, 0.6041, 0.0351, 0.6293, 0.06305, 0.6112, 0.07994, 0.8613, 0.08271, 0.874, 0.1113, 0.8375, 0.1218, 0.8277, 0.09978, 0.6048, 0.6726, 0.6156, 0.6731, 0.6074, 0.9072, 0.6024, 0.9112, 0.6112, 0.2345, 0.597, 0.2147, 0.6639, 0.182, 0.67, 0.1905, 0.6507, 0.04978, 0.6744, 0.04064, 0.6971, 0.1073, 0.6869, 0.1113, 0.7503, 0.2738, 0.7252, 0.2785, 0.7188, 0.2093, 0.7296, 0.2073, 0.5821, 0.1692, 0.5821, 0.1453, 0.6575, 0.1522, 0.6575, 0.1624, 0.8425, 0.1692, 0.8375, 0.1926, 0.767, 0.1725, 0.7692, 0.1624, 0.6744, 0.2738, 0.6507, 0.2647, 0.6869, 0.2034, 0.6971, 0.2073, 0.774, 0.04977, 0.7953, 0.06304, 0.7489, 0.1169, 0.7398, 0.1113, 0.8135, 0.2345, 0.7953, 0.2514, 0.7489, 0.1977, 0.7567, 0.1905, 0.6112, 0.07994, 0.6293, 0.06305, 0.6778, 0.1169, 0.67, 0.1242, 0.8277, 0.09978, 0.8375, 0.1218, 0.767, 0.1422, 0.7628, 0.1327, 0.597, 0.2147, 0.5871, 0.1926, 0.6597, 0.1725, 0.6639, 0.182, 0.7252, 0.03597, 0.7503, 0.04063, 0.7296, 0.1073, 0.7188, 0.1053, 0.6744, 0.04064, 0.6995, 0.03597, 0.7079, 0.1053, 0.6971, 0.1073, 0.7252, 0.2785, 0.6995, 0.2785, 0.7079, 0.2093, 0.7188, 0.2093, 0.6995, 0.03597, 0.7252, 0.03597, 0.7188, 0.1053, 0.7079, 0.1053, 0.5821, 0.1453, 0.5871, 0.1219, 0.6597, 0.1422, 0.6575, 0.1522, 0.8375, 0.1926, 0.8277, 0.2147, 0.7628, 0.1819, 0.767, 0.1725, 0.5871, 0.1219, 0.597, 0.09981, 0.6639, 0.1327, 0.6597, 0.1422, 0.6507, 0.2647, 0.6293, 0.2514, 0.6778, 0.1977, 0.6869, 0.2034, 0.7953, 0.06304, 0.8135, 0.07992, 0.7567, 0.1242, 0.7489, 0.1169, 0.6293, 0.2514, 0.6112, 0.2345, 0.67, 0.1905, 0.6778, 0.1977, 0.7953, 0.2514, 0.774, 0.2647, 0.7398, 0.2034, 0.7489, 0.1977, 0.6293, 0.06305, 0.6507, 0.04978, 0.6869, 0.1113, 0.6778, 0.1169, 0.774, 0.2647, 0.7503, 0.2738, 0.7296, 0.2073, 0.7398, 0.2034, 0.8375, 0.1218, 0.8425, 0.1453, 0.7692, 0.1522, 0.767, 0.1422, 0.5871, 0.1926, 0.5821, 0.1692, 0.6575, 0.1624, 0.6597, 0.1725, 0.8425, 0.1453, 0.8425, 0.1692, 0.7692, 0.1624, 0.7692, 0.1522, 0.6995, 0.2785, 0.6744, 0.2738, 0.6971, 0.2073, 0.7079, 0.2093, 0.7503, 0.04063, 0.774, 0.04977, 0.7398, 0.1113, 0.7296, 0.1073, 0.8277, 0.2147, 0.8135, 0.2345, 0.7567, 0.1905, 0.7628, 0.1819, 0.597, 0.09981, 0.6112, 0.07994, 0.67, 0.1242, 0.6639, 0.1327, 0.7147, 0.673, 0.725, 0.6737, 0.7123, 0.9039, 0.7076, 0.9074, 0.9497, 5.505e-05, 0.959, 0.0004669, 0.9606, 0.2273, 0.9548, 0.2244, 0.8414, 0.6728, 0.8507, 0.6732, 0.8522, 0.8998, 0.8464, 0.8969, 0.888, 0.004681, 0.8969, 0.003186, 0.922, 0.2244, 0.9164, 0.2273, 0.7796, 0.6774, 0.7886, 0.6759, 0.8136, 0.8969, 0.8081, 0.8998, 0.6929, 0.6724, 0.7039, 0.6725, 0.7027, 0.9113, 0.6909, 0.9131, 0.6721, 0.6731, 0.6822, 0.6726, 0.6794, 0.9112, 0.6752, 0.9073, 0.5831, 0.6725, 0.5938, 0.6724, 0.5907, 0.9131, 0.5792, 0.9113, 0.6822, 0.6726, 0.6929, 0.6724, 0.6909, 0.9131, 0.6794, 0.9112, 0.8093, 0.6737, 0.8203, 0.673, 0.8333, 0.8939, 0.8265, 0.8939, 0.9286, 0.0003038, 0.9395, 0.0, 0.9484, 0.2224, 0.9416, 0.2214, 0.8203, 0.673, 0.8311, 0.6727, 0.84, 0.8949, 0.8333, 0.8939, 0.6156, 0.6731, 0.6259, 0.6738, 0.6121, 0.9038, 0.6074, 0.9072, 0.725, 0.6737, 0.7343, 0.6747, 0.7166, 0.9011, 0.7123, 0.9039, 0.6259, 0.6738, 0.6352, 0.6749, 0.6164, 0.901, 0.6121, 0.9038, 0.959, 0.0004669, 0.967, 0.00122, 0.9656, 0.2309, 0.9606, 0.2273, 0.8507, 0.6732, 0.8587, 0.6739, 0.8572, 0.9034, 0.8522, 0.8998, 0.5641, 0.6737, 0.5731, 0.673, 0.575, 0.9074, 0.5713, 0.9039, 0.8969, 0.003186, 0.9069, 0.001928, 0.9282, 0.2224, 0.922, 0.2244, 0.7886, 0.6759, 0.7986, 0.6747, 0.8198, 0.8949, 0.8136, 0.8969, 0.9069, 0.001928, 0.9176, 0.0009549, 0.9348, 0.2214, 0.9282, 0.2224, 0.5938, 0.6724, 0.6048, 0.6726, 0.6024, 0.9112, 0.5907, 0.9131, 0.7039, 0.6725, 0.7147, 0.673, 0.7076, 0.9074, 0.7027, 0.9113, 0.9395, 0.0, 0.9497, 5.505e-05, 0.9548, 0.2244, 0.9484, 0.2224, 0.8311, 0.6727, 0.8414, 0.6728, 0.8464, 0.8969, 0.84, 0.8949, 0.8805, 0.006354, 0.888, 0.004681, 0.9164, 0.2273, 0.9118, 0.2309, 0.7721, 0.6791, 0.7796, 0.6774, 0.8081, 0.8998, 0.8034, 0.9034, 0.6632, 0.6739, 0.6721, 0.6731, 0.6752, 0.9073, 0.6715, 0.9038, 0.5731, 0.673, 0.5831, 0.6725, 0.5792, 0.9113, 0.575, 0.9074, 0.7986, 0.6747, 0.8093, 0.6737, 0.8265, 0.8939, 0.8198, 0.8949, 0.9176, 0.0009549, 0.9286, 0.0003038, 0.9416, 0.2214, 0.9348, 0.2214, 0.3266, 0.08344, 0.361, 0.09671, 0.3059, 0.1928, 0.2927, 0.1877, 0.2447, 0.5054, 0.1923, 0.4957, 0.2163, 0.422, 0.2528, 0.4287, 2.232e-08, 0.2776, 0.0, 0.2278, 0.08237, 0.2354, 0.08237, 0.27, 0.1923, 0.009711, 0.2447, 0.0, 0.2528, 0.07668, 0.2163, 0.08344, 0.4823, 0.4138, 0.4445, 0.449, 0.392, 0.3894, 0.4184, 0.3649, 0.5121, 0.133, 0.5325, 0.179, 0.4533, 0.2014, 0.4391, 0.1693, 0.0, 0.2278, 0.01043, 0.179, 0.08964, 0.2014, 0.08237, 0.2354, 0.1923, 0.4957, 0.1429, 0.4766, 0.1819, 0.4087, 0.2163, 0.422, 0.2447, 0.0, 0.2982, 2.077e-08, 0.2901, 0.07668, 0.2528, 0.07668, 0.4445, 0.449, 0.4001, 0.4766, 0.361, 0.4087, 0.392, 0.3894, 0.1429, 0.4766, 0.09842, 0.449, 0.1509, 0.3894, 0.1819, 0.4087, 0.01043, 0.179, 0.0309, 0.133, 0.1039, 0.1693, 0.08964, 0.2014, 0.5325, 0.179, 0.5429, 0.2278, 0.4606, 0.2354, 0.4533, 0.2014, 0.2982, 2.077e-08, 0.3507, 0.009711, 0.3266, 0.08344, 0.2901, 0.07668, 0.4001, 0.4766, 0.3507, 0.4957, 0.3266, 0.422, 0.361, 0.4087, 0.09842, 0.449, 0.06061, 0.4138, 0.1246, 0.3649, 0.1509, 0.3894, 0.0309, 0.133, 0.06061, 0.09161, 0.1246, 0.1405, 0.1039, 0.1693, 0.5429, 0.2278, 0.5429, 0.2776, 0.4606, 0.27, 0.4606, 0.2354, 0.3507, 0.009711, 0.4001, 0.02876, 0.361, 0.09671, 0.3266, 0.08344, 0.3507, 0.4957, 0.2982, 0.5054, 0.2901, 0.4287, 0.3266, 0.422, 0.06061, 0.4138, 0.0309, 0.3724, 0.1039, 0.3361, 0.1246, 0.3649, 0.2982, 0.5054, 0.2447, 0.5054, 0.2528, 0.4287, 0.2901, 0.4287, 0.06061, 0.09161, 0.09842, 0.05641, 0.1509, 0.116, 0.1246, 0.1405, 0.5429, 0.2776, 0.5325, 0.3264, 0.4533, 0.304, 0.4606, 0.27, 0.4001, 0.02876, 0.4445, 0.05641, 0.392, 0.116, 0.361, 0.09671, 0.0309, 0.3724, 0.01043, 0.3264, 0.08964, 0.304, 0.1039, 0.3361, 0.09842, 0.05641, 0.1429, 0.02876, 0.1819, 0.09671, 0.1509, 0.116, 0.5325, 0.3264, 0.5121, 0.3724, 0.4391, 0.3361, 0.4533, 0.304, 0.4445, 0.05641, 0.4823, 0.09161, 0.4184, 0.1405, 0.392, 0.116, 0.01043, 0.3264, 2.232e-08, 0.2776, 0.08237, 0.27, 0.08964, 0.304, 0.1429, 0.02876, 0.1923, 0.009711, 0.2163, 0.08344, 0.1819, 0.09671, 0.5121, 0.3724, 0.4823, 0.4138, 0.4184, 0.3649, 0.4391, 0.3361, 0.2643, 0.3203, 0.2503, 0.3177, 0.2371, 0.3126, 0.2252, 0.3052, 0.2151, 0.2958, 0.2071, 0.2847, 0.2016, 0.2724, 0.1989, 0.2594, 0.1989, 0.246, 0.2016, 0.233, 0.2071, 0.2207, 0.2151, 0.2096, 0.2252, 0.2002, 0.2371, 0.1928, 0.2503, 0.1877, 0.2643, 0.1851, 0.2786, 0.1851, 0.2927, 0.1877, 0.3059, 0.1928, 0.3178, 0.2002, 0.3279, 0.2096, 0.3358, 0.2207, 0.3413, 0.233, 0.3441, 0.246, 0.3441, 0.2594, 0.3413, 0.2724, 0.3358, 0.2847, 0.3279, 0.2958, 0.3178, 0.3052, 0.3059, 0.3126, 0.2927, 0.3177, 0.2786, 0.3203, 0.1246, 0.3649, 0.1039, 0.3361, 0.2071, 0.2847, 0.2151, 0.2958, 0.2901, 0.4287, 0.2528, 0.4287, 0.2643, 0.3203, 0.2786, 0.3203, 0.361, 0.09671, 0.392, 0.116, 0.3178, 0.2002, 0.3059, 0.1928, 0.1039, 0.3361, 0.08964, 0.304, 0.2016, 0.2724, 0.2071, 0.2847, 0.392, 0.116, 0.4184, 0.1405, 0.3279, 0.2096, 0.3178, 0.2002, 0.08964, 0.304, 0.08237, 0.27, 0.1989, 0.2594, 0.2016, 0.2724, 0.4184, 0.1405, 0.4391, 0.1693, 0.3358, 0.2207, 0.3279, 0.2096, 0.08237, 0.27, 0.08237, 0.2354, 0.1989, 0.246, 0.1989, 0.2594, 0.4391, 0.1693, 0.4533, 0.2014, 0.3413, 0.233, 0.3358, 0.2207, 0.08237, 0.2354, 0.08964, 0.2014, 0.2016, 0.233, 0.1989, 0.246, 0.4533, 0.2014, 0.4606, 0.2354, 0.3441, 0.246, 0.3413, 0.233, 0.08964, 0.2014, 0.1039, 0.1693, 0.2071, 0.2207, 0.2016, 0.233, 0.4606, 0.2354, 0.4606, 0.27, 0.3441, 0.2594, 0.3441, 0.246, 0.1039, 0.1693, 0.1246, 0.1405, 0.2151, 0.2096, 0.2071, 0.2207, 0.4606, 0.27, 0.4533, 0.304, 0.3413, 0.2724, 0.3441, 0.2594, 0.1246, 0.1405, 0.1509, 0.116, 0.2252, 0.2002, 0.2151, 0.2096, 0.4533, 0.304, 0.4391, 0.3361, 0.3358, 0.2847, 0.3413, 0.2724, 0.1509, 0.116, 0.1819, 0.09671, 0.2371, 0.1928, 0.2252, 0.2002, 0.4391, 0.3361, 0.4184, 0.3649, 0.3279, 0.2958, 0.3358, 0.2847, 0.1819, 0.09671, 0.2163, 0.08344, 0.2503, 0.1877, 0.2371, 0.1928, 0.2528, 0.4287, 0.2163, 0.422, 0.2503, 0.3177, 0.2643, 0.3203, 0.4184, 0.3649, 0.392, 0.3894, 0.3178, 0.3052, 0.3279, 0.2958, 0.2163, 0.08344, 0.2528, 0.07668, 0.2643, 0.1851, 0.2503, 0.1877, 0.2163, 0.422, 0.1819, 0.4087, 0.2371, 0.3126, 0.2503, 0.3177, 0.392, 0.3894, 0.361, 0.4087, 0.3059, 0.3126, 0.3178, 0.3052, 0.2528, 0.07668, 0.2901, 0.07668, 0.2786, 0.1851, 0.2643, 0.1851, 0.1819, 0.4087, 0.1509, 0.3894, 0.2252, 0.3052, 0.2371, 0.3126, 0.361, 0.4087, 0.3266, 0.422, 0.2927, 0.3177, 0.3059, 0.3126, 0.2901, 0.07668, 0.3266, 0.08344, 0.2927, 0.1877, 0.2786, 0.1851, 0.1509, 0.3894, 0.1246, 0.3649, 0.2151, 0.2958, 0.2252, 0.3052, 0.3266, 0.422, 0.2901, 0.4287, 0.2786, 0.3203, 0.2927, 0.3177, 0.9389, 0.6734, 0.9507, 0.6727, 0.9507, 0.7376, 0.9389, 0.737, 0.9507, 0.6727, 0.9623, 0.6734, 0.9623, 0.737, 0.9507, 0.7376, 0.6164, 0.901, 0.6202, 0.899, 0.6408, 0.9203, 0.6359, 0.9198, 0.9389, 0.6734, 0.9389, 0.737, 0.9243, 0.737, 0.9243, 0.6734, 0.9623, 0.737, 0.9623, 0.6734, 0.9775, 0.6734, 0.9775, 0.737, 0.6715, 0.9038, 0.6752, 0.9073, 0.6583, 0.9196, 0.6528, 0.9196, 0.9522, 0.2625, 0.954, 0.2682, 0.9327, 0.2669, 0.93, 0.2611, 0.6074, 0.9072, 0.6121, 0.9038, 0.6301, 0.9196, 0.6237, 0.9196, 0.9512, 0.25, 0.9512, 0.2563, 0.9284, 0.2549, 0.9283, 0.2485, 0.9567, 0.2323, 0.954, 0.2377, 0.9318, 0.2363, 0.9354, 0.2309, 0.9501, 0.7444, 0.9482, 0.7504, 0.9254, 0.7489, 0.9279, 0.743, 0.7123, 0.9039, 0.7166, 0.9011, 0.7362, 0.9198, 0.7304, 0.9196, 0.5682, 0.9012, 0.5713, 0.9039, 0.5525, 0.9197, 0.5478, 0.9199, 0.9473, 0.763, 0.9482, 0.7692, 0.926, 0.7677, 0.9245, 0.7615, 0.7166, 0.9011, 0.7204, 0.8991, 0.7411, 0.9203, 0.7362, 0.9198, 0.7027, 0.9113, 0.7076, 0.9074, 0.724, 0.9197, 0.7173, 0.9199, 0.9163, 0.3091, 0.9097, 0.3081, 0.9264, 0.2318, 0.9271, 0.2319, 0.8965, 0.3052, 0.8905, 0.3033, 0.9245, 0.2313, 0.9251, 0.2315, 0.5525, 0.9197, 0.558, 0.9197, 0.5435, 1.0, 0.5429, 1.0, 0.7304, 0.9196, 0.7362, 0.9198, 0.7438, 1.0, 0.7432, 0.9999, 0.5249, 0.5844, 0.457, 0.5844, 0.4867, 0.5054, 0.4935, 0.5054, 0.9031, 0.3068, 0.8965, 0.3052, 0.9251, 0.2315, 0.9257, 0.2317, 0.9226, 0.3097, 0.9163, 0.3091, 0.9271, 0.2319, 0.9277, 0.2319, 0.575, 0.9074, 0.5792, 0.9113, 0.5642, 0.9199, 0.558, 0.9197, 0.9473, 0.7567, 0.9473, 0.763, 0.9245, 0.7615, 0.9243, 0.7552, 0.9501, 0.7749, 0.9528, 0.78, 0.9327, 0.7787, 0.9288, 0.7735, 0.7076, 0.9074, 0.7123, 0.9039, 0.7304, 0.9196, 0.724, 0.9197, 0.9528, 0.739, 0.9501, 0.7444, 0.9279, 0.743, 0.9315, 0.7376, 0.5713, 0.9039, 0.575, 0.9074, 0.558, 0.9197, 0.5525, 0.9197, 0.9482, 0.7504, 0.9473, 0.7567, 0.9243, 0.7552, 0.9254, 0.7489, 0.9482, 0.7692, 0.9501, 0.7749, 0.9288, 0.7735, 0.926, 0.7677, 0.6301, 0.9196, 0.6359, 0.9198, 0.6431, 1.0, 0.6426, 0.9999, 0.6528, 0.9196, 0.6583, 0.9196, 0.6442, 1.0, 0.6436, 1.0, 0.9462, 0.8731, 0.9396, 0.8715, 0.9682, 0.7978, 0.9688, 0.798, 0.9657, 0.876, 0.9594, 0.8754, 0.9702, 0.7982, 0.9708, 0.7983, 0.5249, 0.6633, 0.457, 0.6633, 0.4867, 0.5844, 0.4935, 0.5844, 0.9281, 0.8677, 0.9236, 0.8656, 0.9666, 0.7972, 0.967, 0.7974, 0.6237, 0.9196, 0.6301, 0.9196, 0.6426, 0.9999, 0.6419, 0.9999, 0.9522, 0.2437, 0.9512, 0.25, 0.9283, 0.2485, 0.9294, 0.2422, 0.6024, 0.9112, 0.6074, 0.9072, 0.6237, 0.9196, 0.617, 0.9198, 0.9512, 0.2563, 0.9522, 0.2625, 0.93, 0.2611, 0.9284, 0.2549, 0.6684, 0.901, 0.6715, 0.9038, 0.6528, 0.9196, 0.6481, 0.9199, 0.6121, 0.9038, 0.6164, 0.901, 0.6359, 0.9198, 0.6301, 0.9196, 0.954, 0.2377, 0.9522, 0.2437, 0.9294, 0.2422, 0.9318, 0.2363, 0.954, 0.2682, 0.9567, 0.2733, 0.9367, 0.272, 0.9327, 0.2669, 0.6752, 0.9073, 0.6794, 0.9112, 0.6645, 0.9198, 0.6583, 0.9196, 0.5305, 0.5118, 0.5299, 0.5116, 0.5299, 0.5056, 0.5305, 0.5054, 0.5299, 0.5056, 0.5299, 0.5116, 0.5293, 0.5113, 0.5293, 0.5059, 0.5293, 0.5113, 0.5287, 0.5109, 0.5287, 0.5063, 0.5293, 0.5059, 0.5287, 0.5109, 0.5283, 0.5104, 0.5283, 0.5068, 0.5287, 0.5063, 0.5283, 0.5068, 0.5283, 0.5104, 0.528, 0.5098, 0.528, 0.5073, 0.528, 0.5073, 0.528, 0.5098, 0.5278, 0.5092, 0.5278, 0.5079, 0.5278, 0.5092, 0.5277, 0.5086, 0.5278, 0.5079, 0.7362, 0.9198, 0.7411, 0.9203, 0.7443, 1.0, 0.7438, 1.0, 0.7173, 0.9199, 0.724, 0.9197, 0.7426, 0.9999, 0.7419, 1.0, 0.8905, 0.3033, 0.885, 0.3013, 0.9239, 0.2311, 0.9245, 0.2313, 0.558, 0.9197, 0.5642, 0.9199, 0.5441, 1.0, 0.5435, 1.0, 0.9283, 0.3099, 0.9226, 0.3097, 0.9277, 0.2319, 0.9283, 0.232, 0.9097, 0.3081, 0.9031, 0.3068, 0.9257, 0.2317, 0.9264, 0.2318, 0.885, 0.3013, 0.8805, 0.2993, 0.9235, 0.2309, 0.9239, 0.2311, 0.724, 0.9197, 0.7304, 0.9196, 0.7432, 0.9999, 0.7426, 0.9999, 0.5271, 0.5116, 0.5271, 0.5056, 0.5277, 0.5054, 0.5277, 0.5118, 0.5265, 0.5059, 0.5271, 0.5056, 0.5271, 0.5116, 0.5265, 0.5113, 0.526, 0.5109, 0.526, 0.5063, 0.5265, 0.5059, 0.5265, 0.5113, 0.5255, 0.5104, 0.5255, 0.5068, 0.526, 0.5063, 0.526, 0.5109, 0.5252, 0.5073, 0.5255, 0.5068, 0.5255, 0.5104, 0.5252, 0.5098, 0.525, 0.5079, 0.5252, 0.5073, 0.5252, 0.5098, 0.525, 0.5092, 0.525, 0.5092, 0.5249, 0.5086, 0.525, 0.5079, 0.9594, 0.8754, 0.9528, 0.8744, 0.9695, 0.7981, 0.9702, 0.7982, 0.9396, 0.8715, 0.9336, 0.8697, 0.9676, 0.7976, 0.9682, 0.7978, 0.617, 0.9198, 0.6237, 0.9196, 0.6419, 0.9999, 0.6413, 1.0, 0.6359, 0.9198, 0.6408, 0.9203, 0.6436, 1.0, 0.6431, 1.0, 0.6583, 0.9196, 0.6645, 0.9198, 0.6448, 1.0, 0.6442, 1.0, 0.9336, 0.8697, 0.9281, 0.8677, 0.967, 0.7974, 0.9676, 0.7976, 0.9528, 0.8744, 0.9462, 0.8731, 0.9688, 0.798, 0.9695, 0.7981, 0.9714, 0.8762, 0.9657, 0.876, 0.9708, 0.7983, 0.9714, 0.7983])
me_sphere.materials.append(mat_eye)
me_sphere.materials.append(mat_metal_001)
me_sphere.materials.append(mat_final)
me_sphere.use_remesh_preserve_volume = False
me_sphere.use_remesh_preserve_attributes = False
me_sphere.use_mirror_vertex_groups = False
me_sphere.use_paint_bone_selection = False
me_sphere.use_paint_mask = True
me_sphere.update()

# ---- objects
ob_sphere = bpy.data.objects.new('Sphere', me_sphere)
ob_lamp = bpy.data.objects.new('Lamp', light_lamp)
ob_camera = bpy.data.objects.new('Camera', cam_camera)

# ---- transforms, parenting, visibility, modifiers, constraints
ob_sphere.location = (0.0, 0.0, 0.1993)
ob_sphere.scale = (0.01674, 0.01674, 0.01674)
ob_sphere.lineart.crease_threshold = 0.0
_vg = ob_sphere.vertex_groups.new(name='Eye')
_vg = ob_sphere.vertex_groups.new(name='Body')
ob_lamp.location = (0.5147, 1.005, 1.341)
ob_lamp.rotation_euler = (-0.6853, 0.665, -2.281)
ob_lamp.lock_rotations_4d = False
ob_lamp.empty_display_type = 'ARROWS'
ob_lamp.color = (0.0, 0.0, 0.0, 0.0)
ob_lamp.lineart.crease_threshold = 0.0
ob_camera.location = (0.0, -1.637, 0.08977)
ob_camera.rotation_euler = (1.571, 0.0, 0.0)
ob_camera.lock_rotations_4d = False
ob_camera.empty_display_type = 'ARROWS'
ob_camera.color = (0.0, 0.0, 0.0, 0.0)
ob_camera.display_type = 'WIRE'
ob_camera.lineart.crease_threshold = 0.0

# ---- collection membership
col_collection_1.objects.link(ob_sphere)
col_collection_1.objects.link(ob_lamp)
col_collection_1.objects.link(ob_camera)

# ---- scene / render settings (as saved in the file)
scene.camera = ob_camera
scene.frame_start = 1; scene.frame_end = 250; scene.frame_set(242)
scene.render.engine = 'BLENDER_EEVEE_NEXT'
scene.render.resolution_x = 96
scene.render.resolution_y = 96
scene.render.resolution_percentage = 50
scene.render.dither_intensity = 0.0
scene.render.film_transparent = True
scene.render.use_freestyle = True
scene.render.use_bake_selected_to_active = True
scene.render.line_thickness = 0.5
scene.cycles.use_denoising = False
scene.cycles.samples = 128
scene.cycles.sampling_pattern = 'TABULATED_SOBOL'
scene.cycles.use_adaptive_sampling = False
scene.cycles.use_light_tree = False
scene.cycles.blur_glossy = 0.0
scene.cycles.sample_clamp_indirect = 0.0
scene.view_settings.view_transform = 'Standard'
bpy.context.view_layer.update()
